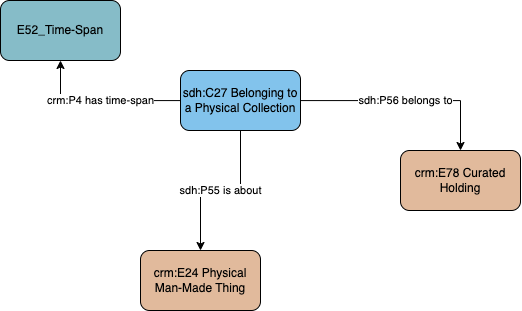

The diagram above was exported from draw.io. Its source (the exported page's mxGraphModel, read from the mxfile embedded in the PNG):
<mxGraphModel dx="1606" dy="831" grid="1" gridSize="10" guides="1" tooltips="1" connect="1" arrows="1" fold="1" page="1" pageScale="1" pageWidth="1169" pageHeight="827" math="0" shadow="0">
  <root>
    <mxCell id="0" />
    <mxCell id="1" parent="0" />
    <mxCell id="xsP4hbpQuDLxu2jqdJl3-1" value="crm:E78 Curated Holding" style="rounded=1;whiteSpace=wrap;html=1;fillColor=#e1ba9c" vertex="1" parent="1">
      <mxGeometry x="660" y="360" width="120" height="60" as="geometry" />
    </mxCell>
    <mxCell id="xsP4hbpQuDLxu2jqdJl3-2" value="sdh:P56 belongs to" style="edgeStyle=orthogonalEdgeStyle;rounded=0;orthogonalLoop=1;jettySize=auto;html=1;" edge="1" parent="1" source="xsP4hbpQuDLxu2jqdJl3-4" target="xsP4hbpQuDLxu2jqdJl3-1">
      <mxGeometry relative="1" as="geometry" />
    </mxCell>
    <mxCell id="xsP4hbpQuDLxu2jqdJl3-3" value="sdh:P55 is about" style="edgeStyle=orthogonalEdgeStyle;rounded=0;orthogonalLoop=1;jettySize=auto;html=1;entryX=0.5;entryY=0;entryDx=0;entryDy=0;" edge="1" parent="1" source="xsP4hbpQuDLxu2jqdJl3-4" target="LzJ4BDnCV5ZOmkcvXPl4-1">
      <mxGeometry relative="1" as="geometry">
        <mxPoint x="460" y="454" as="targetPoint" />
      </mxGeometry>
    </mxCell>
    <mxCell id="xsP4hbpQuDLxu2jqdJl3-4" value="sdh:C27 Belonging to a Physical Collection" style="rounded=1;whiteSpace=wrap;html=1;fillColor=#82c3ec" vertex="1" parent="1">
      <mxGeometry x="440" y="280" width="120" height="60" as="geometry" />
    </mxCell>
    <mxCell id="IiN5AFHwVH-6LSZ1Q0wM-1" value="crm:P4 has time-span" style="edgeStyle=orthogonalEdgeStyle;rounded=0;orthogonalLoop=1;jettySize=auto;html=1;" edge="1" parent="1" target="IiN5AFHwVH-6LSZ1Q0wM-2" source="xsP4hbpQuDLxu2jqdJl3-4">
      <mxGeometry x="-0.003" relative="1" as="geometry">
        <mxPoint x="440" y="310" as="sourcePoint" />
        <mxPoint as="offset" />
      </mxGeometry>
    </mxCell>
    <mxCell id="IiN5AFHwVH-6LSZ1Q0wM-2" value="E52_Time-Span" style="rounded=1;whiteSpace=wrap;html=1;fillColor=#86bcc8" vertex="1" parent="1">
      <mxGeometry x="260" y="210" width="120" height="60" as="geometry" />
    </mxCell>
    <mxCell id="LzJ4BDnCV5ZOmkcvXPl4-1" value="crm:E24 Physical Man-Made Thing" style="rounded=1;whiteSpace=wrap;html=1;fillColor=#e1ba9c" vertex="1" parent="1">
      <mxGeometry x="400" y="460" width="120" height="60" as="geometry" />
    </mxCell>
  </root>
</mxGraphModel>